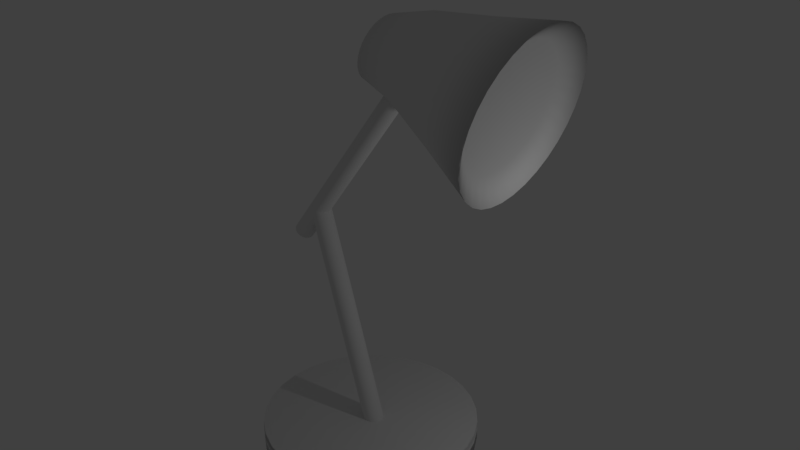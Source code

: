 # Source: Lampe.blend  (saved by Blender 2.78.0; exported with 4.5.12 LTS)
import bpy
from mathutils import Matrix  # noqa: F401  (used for matrix-valued properties, if any)

bpy.ops.wm.read_factory_settings(use_empty=True)
scene = bpy.context.scene
scene.name = 'Scene'

# ---- collections
col_collection_1 = bpy.data.collections.new('Collection 1'); scene.collection.children.link(col_collection_1)

# ---- world
world_world = bpy.data.worlds.new('World'); scene.world = world_world
world_world.color = (0.05088, 0.05088, 0.05088)
world_world.use_sun_shadow = False
world_world.sun_shadow_jitter_overblur = 0.0
world_world.cycles.sampling_method = 'MANUAL'

# ---- lights
light_lamp = bpy.data.lights.new('Lamp', 'POINT')
light_lamp.transmission_factor = 0.0
light_lamp.cutoff_distance = 30.0
light_lamp.energy = 100.0
light_lamp.shadow_buffer_clip_start = 1.001
light_lamp.shadow_soft_size = 0.1
light_lamp.shadow_maximum_resolution = 0.006
light_lamp.use_absolute_resolution = True

# ---- meshes
me_cylinder_002 = bpy.data.meshes.new('Cylinder.002')
me_cylinder_002.from_pydata([(-0.1663, 0.7295, -0.5404), (-0.3445, 1.0, 0.3552), (-0.02395, 0.7155, -0.5404), (-0.1494, 0.9808, 0.3552), (0.1129, 0.6739, -0.5404), (0.03819, 0.9239, 0.3552), (0.239, 0.6065, -0.5404), (0.2111, 0.8315, 0.3552), (0.3496, 0.5158, -0.5404), (0.3626, 0.7071, 0.3552), (0.4403, 0.4053, -0.5404), (0.487, 0.5556, 0.3552), (0.5077, 0.2792, -0.5404), (0.5794, 0.3827, 0.3552), (0.5492, 0.1423, -0.5404), (0.6363, 0.1951, 0.3552), (0.5632, -9.019e-06, -0.5404), (0.6555, -8.93e-06, 0.3552), (0.5492, -0.1423, -0.5404), (0.6363, -0.1951, 0.3552), (0.5077, -0.2792, -0.5404), (0.5794, -0.3827, 0.3552), (0.4403, -0.4053, -0.5404), (0.487, -0.5556, 0.3552), (0.3496, -0.5158, -0.5404), (0.3626, -0.7071, 0.3552), (0.239, -0.6065, -0.5404), (0.2111, -0.8315, 0.3552), (0.1129, -0.674, -0.5404), (0.03819, -0.9239, 0.3552), (-0.02395, -0.7155, -0.5404), (-0.1494, -0.9808, 0.3552), (-0.1663, -0.7295, -0.5404), (-0.3445, -1.0, 0.3552), (-0.3086, -0.7155, -0.5404), (-0.5396, -0.9808, 0.3552), (-0.4454, -0.674, -0.5404), (-0.7272, -0.9239, 0.3552), (-0.5715, -0.6065, -0.5404), (-0.9001, -0.8315, 0.3552), (-0.6821, -0.5158, -0.5404), (-1.052, -0.7071, 0.3552), (-0.7728, -0.4053, -0.5404), (-1.176, -0.5556, 0.3552), (-0.8402, -0.2792, -0.5404), (-1.268, -0.3827, 0.3552), (-0.8817, -0.1423, -0.5404), (-1.325, -0.1951, 0.3552), (-0.8957, -8.37e-06, -0.5404), (-1.344, -8.04e-06, 0.3552), (-0.8817, 0.1423, -0.5404), (-1.325, 0.1951, 0.3552), (-0.8402, 0.2792, -0.5404), (-1.268, 0.3827, 0.3552), (-0.7728, 0.4053, -0.5404), (-1.176, 0.5556, 0.3552), (-0.6821, 0.5158, -0.5404), (-1.052, 0.7071, 0.3552), (-0.5715, 0.6065, -0.5404), (-0.9001, 0.8315, 0.3552), (-0.4454, 0.6739, -0.5404), (-0.7272, 0.9239, 0.3552), (-0.3086, 0.7155, -0.5404), (-0.5396, 0.9808, 0.3552), (-0.06648, 1.398, 1.622), (-0.3445, 1.425, 1.622), (0.2008, 1.317, 1.622), (0.4472, 1.185, 1.622), (0.6632, 1.008, 1.622), (0.8404, 0.7917, 1.622), (0.9721, 0.5453, 1.622), (1.053, 0.278, 1.622), (1.081, -9.001e-06, 1.622), (1.053, -0.278, 1.622), (0.9721, -0.5453, 1.622), (0.8404, -0.7917, 1.622), (0.6632, -1.008, 1.622), (0.4472, -1.185, 1.622), (0.2008, -1.317, 1.622), (-0.06649, -1.398, 1.622), (-0.3445, -1.425, 1.622), (-0.6225, -1.398, 1.622), (-0.8898, -1.317, 1.622), (-1.136, -1.185, 1.622), (-1.352, -1.008, 1.622), (-1.529, -0.7917, 1.622), (-1.661, -0.5453, 1.622), (-1.742, -0.278, 1.622), (-1.77, -7.732e-06, 1.622), (-1.742, 0.278, 1.622), (-1.661, 0.5453, 1.622), (-1.529, 0.7917, 1.622), (-1.352, 1.008, 1.622), (-1.136, 1.185, 1.622), (-0.8898, 1.317, 1.622), (-0.6225, 1.398, 1.622), (0.02996, 1.882, 2.969), (-0.3445, 1.919, 2.969), (0.39, 1.773, 2.969), (0.7219, 1.596, 2.969), (1.013, 1.357, 2.969), (1.251, 1.066, 2.969), (1.429, 0.7345, 2.969), (1.538, 0.3744, 2.969), (1.575, -9.105e-06, 2.969), (1.538, -0.3745, 2.969), (1.429, -0.7345, 2.969), (1.251, -1.066, 2.969), (1.013, -1.357, 2.969), (0.7219, -1.596, 2.969), (0.39, -1.773, 2.969), (0.02996, -1.882, 2.969), (-0.3445, -1.919, 2.969), (-0.7189, -1.882, 2.969), (-1.079, -1.773, 2.969), (-1.411, -1.596, 2.969), (-1.702, -1.357, 2.969), (-1.94, -1.066, 2.969), (-2.118, -0.7345, 2.969), (-2.227, -0.3745, 2.969), (-2.264, -7.397e-06, 2.969), (-2.227, 0.3744, 2.969), (-2.118, 0.7345, 2.969), (-1.94, 1.066, 2.969), (-1.702, 1.357, 2.969), (-1.411, 1.596, 2.969), (-1.079, 1.773, 2.969), (-0.7189, 1.882, 2.969), (-0.0865, 1.396, 2.632), (-0.3641, 1.423, 2.632), (0.1804, 1.315, 2.632), (0.4264, 1.183, 2.632), (0.642, 1.006, 2.632), (0.819, 0.7905, 2.632), (0.9505, 0.5445, 2.632), (1.031, 0.2776, 2.632), (1.059, -8.892e-06, 2.632), (1.031, -0.2776, 2.632), (0.9505, -0.5445, 2.632), (0.819, -0.7905, 2.632), (0.642, -1.006, 2.632), (0.4264, -1.183, 2.632), (0.1804, -1.315, 2.632), (-0.0865, -1.396, 2.632), (-0.3641, -1.423, 2.632), (-0.6417, -1.396, 2.632), (-0.9086, -1.315, 2.632), (-1.155, -1.183, 2.632), (-1.37, -1.006, 2.632), (-1.547, -0.7905, 2.632), (-1.679, -0.5445, 2.632), (-1.76, -0.2776, 2.632), (-1.787, -7.626e-06, 2.632), (-1.76, 0.2776, 2.632), (-1.679, 0.5445, 2.632), (-1.547, 0.7905, 2.632), (-1.37, 1.006, 2.632), (-1.155, 1.183, 2.632), (-0.9086, 1.315, 2.632), (-0.6417, 1.396, 2.632)], [], [(0, 1, 3, 2), (2, 3, 5, 4), (4, 5, 7, 6), (6, 7, 9, 8), (8, 9, 11, 10), (10, 11, 13, 12), (12, 13, 15, 14), (14, 15, 17, 16), (16, 17, 19, 18), (18, 19, 21, 20), (20, 21, 23, 22), (22, 23, 25, 24), (24, 25, 27, 26), (26, 27, 29, 28), (28, 29, 31, 30), (30, 31, 33, 32), (32, 33, 35, 34), (34, 35, 37, 36), (36, 37, 39, 38), (38, 39, 41, 40), (40, 41, 43, 42), (42, 43, 45, 44), (44, 45, 47, 46), (46, 47, 49, 48), (48, 49, 51, 50), (50, 51, 53, 52), (52, 53, 55, 54), (54, 55, 57, 56), (56, 57, 59, 58), (58, 59, 61, 60), (13, 11, 69, 70), (60, 61, 63, 62), (62, 63, 1, 0), (0, 2, 4, 6, 8, 10, 12, 14, 16, 18, 20, 22, 24, 26, 28, 30, 32, 34, 36, 38, 40, 42, 44, 46, 48, 50, 52, 54, 56, 58, 60, 62), (93, 92, 124, 125), (31, 29, 78, 79), (49, 47, 87, 88), (5, 3, 64, 66), (23, 21, 74, 75), (41, 39, 83, 84), (59, 57, 92, 93), (15, 13, 70, 71), (33, 31, 79, 80), (51, 49, 88, 89), (7, 5, 66, 67), (25, 23, 75, 76), (43, 41, 84, 85), (61, 59, 93, 94), (17, 15, 71, 72), (35, 33, 80, 81), (53, 51, 89, 90), (9, 7, 67, 68), (27, 25, 76, 77), (45, 43, 85, 86), (63, 61, 94, 95), (19, 17, 72, 73), (37, 35, 81, 82), (55, 53, 90, 91), (11, 9, 68, 69), (29, 27, 77, 78), (47, 45, 86, 87), (3, 1, 65, 64), (1, 63, 95, 65), (21, 19, 73, 74), (39, 37, 82, 83), (57, 55, 91, 92), (106, 105, 137, 138), (80, 79, 111, 112), (67, 66, 98, 99), (94, 93, 125, 126), (81, 80, 112, 113), (68, 67, 99, 100), (95, 94, 126, 127), (82, 81, 113, 114), (69, 68, 100, 101), (65, 95, 127, 97), (83, 82, 114, 115), (70, 69, 101, 102), (84, 83, 115, 116), (71, 70, 102, 103), (85, 84, 116, 117), (72, 71, 103, 104), (86, 85, 117, 118), (73, 72, 104, 105), (87, 86, 118, 119), (74, 73, 105, 106), (88, 87, 119, 120), (75, 74, 106, 107), (89, 88, 120, 121), (76, 75, 107, 108), (90, 89, 121, 122), (77, 76, 108, 109), (91, 90, 122, 123), (78, 77, 109, 110), (64, 65, 97, 96), (92, 91, 123, 124), (79, 78, 110, 111), (66, 64, 96, 98), (128, 129, 159, 158, 157, 156, 155, 154, 153, 152, 151, 150, 149, 148, 147, 146, 145, 144, 143, 142, 141, 140, 139, 138, 137, 136, 135, 134, 133, 132, 131, 130), (120, 119, 151, 152), (107, 106, 138, 139), (121, 120, 152, 153), (108, 107, 139, 140), (122, 121, 153, 154), (109, 108, 140, 141), (123, 122, 154, 155), (110, 109, 141, 142), (96, 97, 129, 128), (124, 123, 155, 156), (111, 110, 142, 143), (98, 96, 128, 130), (125, 124, 156, 157), (112, 111, 143, 144), (99, 98, 130, 131), (126, 125, 157, 158), (113, 112, 144, 145), (100, 99, 131, 132), (127, 126, 158, 159), (114, 113, 145, 146), (101, 100, 132, 133), (97, 127, 159, 129), (115, 114, 146, 147), (102, 101, 133, 134), (116, 115, 147, 148), (103, 102, 134, 135), (117, 116, 148, 149), (104, 103, 135, 136), (118, 117, 149, 150), (105, 104, 136, 137), (119, 118, 150, 151)])
me_cylinder_002.polygons.foreach_set('use_smooth', [True] * 130)
me_cylinder_002.use_remesh_preserve_volume = False
me_cylinder_002.use_remesh_preserve_attributes = False
me_cylinder_002.use_mirror_vertex_groups = False
me_cylinder_002.update()
me_cylinder_001 = bpy.data.meshes.new('Cylinder.001')
me_cylinder_001.from_pydata([(0.0, 1.0, -1.0), (0.0, 1.0, 1.0), (0.1951, 0.9808, -1.0), (0.1951, 0.9808, 1.0), (0.3827, 0.9239, -1.0), (0.3827, 0.9239, 1.0), (0.5556, 0.8315, -1.0), (0.5556, 0.8315, 1.0), (0.7071, 0.7071, -1.0), (0.7071, 0.7071, 1.0), (0.8315, 0.5556, -1.0), (0.8315, 0.5556, 1.0), (0.9239, 0.3827, -1.0), (0.9239, 0.3827, 1.0), (0.9808, 0.1951, -1.0), (0.9808, 0.1951, 1.0), (1.0, 7.55e-08, -1.0), (1.0, 7.55e-08, 1.0), (0.9808, -0.1951, -1.0), (0.9808, -0.1951, 1.0), (0.9239, -0.3827, -1.0), (0.9239, -0.3827, 1.0), (0.8315, -0.5556, -1.0), (0.8315, -0.5556, 1.0), (0.7071, -0.7071, -1.0), (0.7071, -0.7071, 1.0), (0.5556, -0.8315, -1.0), (0.5556, -0.8315, 1.0), (0.3827, -0.9239, -1.0), (0.3827, -0.9239, 1.0), (0.1951, -0.9808, -1.0), (0.1951, -0.9808, 1.0), (-3.258e-07, -1.0, -1.0), (-3.258e-07, -1.0, 1.0), (-0.1951, -0.9808, -1.0), (-0.1951, -0.9808, 1.0), (-0.3827, -0.9239, -1.0), (-0.3827, -0.9239, 1.0), (-0.5556, -0.8315, -1.0), (-0.5556, -0.8315, 1.0), (-0.7071, -0.7071, -1.0), (-0.7071, -0.7071, 1.0), (-0.8315, -0.5556, -1.0), (-0.8315, -0.5556, 1.0), (-0.9239, -0.3827, -1.0), (-0.9239, -0.3827, 1.0), (-0.9808, -0.1951, -1.0), (-0.9808, -0.1951, 1.0), (-1.0, 9.656e-07, -1.0), (-1.0, 9.656e-07, 1.0), (-0.9808, 0.1951, -1.0), (-0.9808, 0.1951, 1.0), (-0.9239, 0.3827, -1.0), (-0.9239, 0.3827, 1.0), (-0.8315, 0.5556, -1.0), (-0.8315, 0.5556, 1.0), (-0.7071, 0.7071, -1.0), (-0.7071, 0.7071, 1.0), (-0.5556, 0.8315, -1.0), (-0.5556, 0.8315, 1.0), (-0.3827, 0.9239, -1.0), (-0.3827, 0.9239, 1.0), (-0.1951, 0.9808, -1.0), (-0.1951, 0.9808, 1.0)], [], [(0, 1, 3, 2), (2, 3, 5, 4), (4, 5, 7, 6), (6, 7, 9, 8), (8, 9, 11, 10), (10, 11, 13, 12), (12, 13, 15, 14), (14, 15, 17, 16), (16, 17, 19, 18), (18, 19, 21, 20), (20, 21, 23, 22), (22, 23, 25, 24), (24, 25, 27, 26), (26, 27, 29, 28), (28, 29, 31, 30), (30, 31, 33, 32), (32, 33, 35, 34), (34, 35, 37, 36), (36, 37, 39, 38), (38, 39, 41, 40), (40, 41, 43, 42), (42, 43, 45, 44), (44, 45, 47, 46), (46, 47, 49, 48), (48, 49, 51, 50), (50, 51, 53, 52), (52, 53, 55, 54), (54, 55, 57, 56), (56, 57, 59, 58), (58, 59, 61, 60), (3, 1, 63, 61, 59, 57, 55, 53, 51, 49, 47, 45, 43, 41, 39, 37, 35, 33, 31, 29, 27, 25, 23, 21, 19, 17, 15, 13, 11, 9, 7, 5), (60, 61, 63, 62), (62, 63, 1, 0), (0, 2, 4, 6, 8, 10, 12, 14, 16, 18, 20, 22, 24, 26, 28, 30, 32, 34, 36, 38, 40, 42, 44, 46, 48, 50, 52, 54, 56, 58, 60, 62)])
me_cylinder_001.polygons.foreach_set('use_smooth', [True] * 34)
me_cylinder_001.use_remesh_preserve_volume = False
me_cylinder_001.use_remesh_preserve_attributes = False
me_cylinder_001.use_mirror_vertex_groups = False
me_cylinder_001.update()
me_cylinder = bpy.data.meshes.new('Cylinder')
me_cylinder.from_pydata([(0.0, 1.0, -1.0), (0.0, 1.0, 1.0), (0.1951, 0.9808, -1.0), (0.1951, 0.9808, 1.0), (0.3827, 0.9239, -1.0), (0.3827, 0.9239, 1.0), (0.5556, 0.8315, -1.0), (0.5556, 0.8315, 1.0), (0.7071, 0.7071, -1.0), (0.7071, 0.7071, 1.0), (0.8315, 0.5556, -1.0), (0.8315, 0.5556, 1.0), (0.9239, 0.3827, -1.0), (0.9239, 0.3827, 1.0), (0.9808, 0.1951, -1.0), (0.9808, 0.1951, 1.0), (1.0, 7.55e-08, -1.0), (1.0, 7.55e-08, 1.0), (0.9808, -0.1951, -1.0), (0.9808, -0.1951, 1.0), (0.9239, -0.3827, -1.0), (0.9239, -0.3827, 1.0), (0.8315, -0.5556, -1.0), (0.8315, -0.5556, 1.0), (0.7071, -0.7071, -1.0), (0.7071, -0.7071, 1.0), (0.5556, -0.8315, -1.0), (0.5556, -0.8315, 1.0), (0.3827, -0.9239, -1.0), (0.3827, -0.9239, 1.0), (0.1951, -0.9808, -1.0), (0.1951, -0.9808, 1.0), (-3.258e-07, -1.0, -1.0), (-3.258e-07, -1.0, 1.0), (-0.1951, -0.9808, -1.0), (-0.1951, -0.9808, 1.0), (-0.3827, -0.9239, -1.0), (-0.3827, -0.9239, 1.0), (-0.5556, -0.8315, -1.0), (-0.5556, -0.8315, 1.0), (-0.7071, -0.7071, -1.0), (-0.7071, -0.7071, 1.0), (-0.8315, -0.5556, -1.0), (-0.8315, -0.5556, 1.0), (-0.9239, -0.3827, -1.0), (-0.9239, -0.3827, 1.0), (-0.9808, -0.1951, -1.0), (-0.9808, -0.1951, 1.0), (-1.0, 9.656e-07, -1.0), (-1.0, 9.656e-07, 1.0), (-0.9808, 0.1951, -1.0), (-0.9808, 0.1951, 1.0), (-0.9239, 0.3827, -1.0), (-0.9239, 0.3827, 1.0), (-0.8315, 0.5556, -1.0), (-0.8315, 0.5556, 1.0), (-0.7071, 0.7071, -1.0), (-0.7071, 0.7071, 1.0), (-0.5556, 0.8315, -1.0), (-0.5556, 0.8315, 1.0), (-0.3827, 0.9239, -1.0), (-0.3827, 0.9239, 1.0), (-0.1951, 0.9808, -1.0), (-0.1951, 0.9808, 1.0)], [], [(0, 1, 3, 2), (2, 3, 5, 4), (4, 5, 7, 6), (6, 7, 9, 8), (8, 9, 11, 10), (10, 11, 13, 12), (12, 13, 15, 14), (14, 15, 17, 16), (16, 17, 19, 18), (18, 19, 21, 20), (20, 21, 23, 22), (22, 23, 25, 24), (24, 25, 27, 26), (26, 27, 29, 28), (28, 29, 31, 30), (30, 31, 33, 32), (32, 33, 35, 34), (34, 35, 37, 36), (36, 37, 39, 38), (38, 39, 41, 40), (40, 41, 43, 42), (42, 43, 45, 44), (44, 45, 47, 46), (46, 47, 49, 48), (48, 49, 51, 50), (50, 51, 53, 52), (52, 53, 55, 54), (54, 55, 57, 56), (56, 57, 59, 58), (58, 59, 61, 60), (3, 1, 63, 61, 59, 57, 55, 53, 51, 49, 47, 45, 43, 41, 39, 37, 35, 33, 31, 29, 27, 25, 23, 21, 19, 17, 15, 13, 11, 9, 7, 5), (60, 61, 63, 62), (62, 63, 1, 0), (0, 2, 4, 6, 8, 10, 12, 14, 16, 18, 20, 22, 24, 26, 28, 30, 32, 34, 36, 38, 40, 42, 44, 46, 48, 50, 52, 54, 56, 58, 60, 62)])
me_cylinder.polygons.foreach_set('use_smooth', [True] * 34)
me_cylinder.use_remesh_preserve_volume = False
me_cylinder.use_remesh_preserve_attributes = False
me_cylinder.use_mirror_vertex_groups = False
me_cylinder.update()
me_cylinder_003 = bpy.data.meshes.new('Cylinder.003')
me_cylinder_003.from_pydata([(0.0, 1.0, -1.0), (0.0, 1.0, 1.0), (0.1951, 0.9808, -1.0), (0.1951, 0.9808, 1.0), (0.3827, 0.9239, -1.0), (0.3827, 0.9239, 1.0), (0.5556, 0.8315, -1.0), (0.5556, 0.8315, 1.0), (0.7071, 0.7071, -1.0), (0.7071, 0.7071, 1.0), (0.8315, 0.5556, -1.0), (0.8315, 0.5556, 1.0), (0.9239, 0.3827, -1.0), (0.9239, 0.3827, 1.0), (0.9808, 0.1951, -1.0), (0.9808, 0.1951, 1.0), (1.0, 7.55e-08, -1.0), (1.0, 7.55e-08, 1.0), (0.9808, -0.1951, -1.0), (0.9808, -0.1951, 1.0), (0.9239, -0.3827, -1.0), (0.9239, -0.3827, 1.0), (0.8315, -0.5556, -1.0), (0.8315, -0.5556, 1.0), (0.7071, -0.7071, -1.0), (0.7071, -0.7071, 1.0), (0.5556, -0.8315, -1.0), (0.5556, -0.8315, 1.0), (0.3827, -0.9239, -1.0), (0.3827, -0.9239, 1.0), (0.1951, -0.9808, -1.0), (0.1951, -0.9808, 1.0), (-3.258e-07, -1.0, -1.0), (-3.258e-07, -1.0, 1.0), (-0.1951, -0.9808, -1.0), (-0.1951, -0.9808, 1.0), (-0.3827, -0.9239, -1.0), (-0.3827, -0.9239, 1.0), (-0.5556, -0.8315, -1.0), (-0.5556, -0.8315, 1.0), (-0.7071, -0.7071, -1.0), (-0.7071, -0.7071, 1.0), (-0.8315, -0.5556, -1.0), (-0.8315, -0.5556, 1.0), (-0.9239, -0.3827, -1.0), (-0.9239, -0.3827, 1.0), (-0.9808, -0.1951, -1.0), (-0.9808, -0.1951, 1.0), (-1.0, 9.656e-07, -1.0), (-1.0, 9.656e-07, 1.0), (-0.9808, 0.1951, -1.0), (-0.9808, 0.1951, 1.0), (-0.9239, 0.3827, -1.0), (-0.9239, 0.3827, 1.0), (-0.8315, 0.5556, -1.0), (-0.8315, 0.5556, 1.0), (-0.7071, 0.7071, -1.0), (-0.7071, 0.7071, 1.0), (-0.5556, 0.8315, -1.0), (-0.5556, 0.8315, 1.0), (-0.3827, 0.9239, -1.0), (-0.3827, 0.9239, 1.0), (-0.1951, 0.9808, -1.0), (-0.1951, 0.9808, 1.0)], [], [(0, 1, 3, 2), (2, 3, 5, 4), (4, 5, 7, 6), (6, 7, 9, 8), (8, 9, 11, 10), (10, 11, 13, 12), (12, 13, 15, 14), (14, 15, 17, 16), (16, 17, 19, 18), (18, 19, 21, 20), (20, 21, 23, 22), (22, 23, 25, 24), (24, 25, 27, 26), (26, 27, 29, 28), (28, 29, 31, 30), (30, 31, 33, 32), (32, 33, 35, 34), (34, 35, 37, 36), (36, 37, 39, 38), (38, 39, 41, 40), (40, 41, 43, 42), (42, 43, 45, 44), (44, 45, 47, 46), (46, 47, 49, 48), (48, 49, 51, 50), (50, 51, 53, 52), (52, 53, 55, 54), (54, 55, 57, 56), (56, 57, 59, 58), (58, 59, 61, 60), (3, 1, 63, 61, 59, 57, 55, 53, 51, 49, 47, 45, 43, 41, 39, 37, 35, 33, 31, 29, 27, 25, 23, 21, 19, 17, 15, 13, 11, 9, 7, 5), (60, 61, 63, 62), (62, 63, 1, 0), (0, 2, 4, 6, 8, 10, 12, 14, 16, 18, 20, 22, 24, 26, 28, 30, 32, 34, 36, 38, 40, 42, 44, 46, 48, 50, 52, 54, 56, 58, 60, 62)])
me_cylinder_003.polygons.foreach_set('use_smooth', [True] * 34)
me_cylinder_003.use_remesh_preserve_volume = False
me_cylinder_003.use_remesh_preserve_attributes = False
me_cylinder_003.use_mirror_vertex_groups = False
me_cylinder_003.update()

# ---- objects
ob_cylinder_002 = bpy.data.objects.new('Cylinder.002', me_cylinder_002)
ob_cylinder_001 = bpy.data.objects.new('Cylinder.001', me_cylinder_001)
ob_cylinder = bpy.data.objects.new('Cylinder', me_cylinder)
ob_lamp = bpy.data.objects.new('Lamp', light_lamp)
ob_cylinder_003 = bpy.data.objects.new('Cylinder.003', me_cylinder_003)

# ---- transforms, parenting, visibility, modifiers, constraints
ob_cylinder_002.location = (0.9994, 2.983e-05, 9.744)
ob_cylinder_002.rotation_euler = (-6.099e-07, 1.801, -4.686e-07)
ob_cylinder_002.scale = (1.065, 1.065, 1.065)
ob_cylinder_002.lineart.crease_threshold = 0.0
ob_cylinder_001.location = (-0.665, 6.002e-05, 2.817)
ob_cylinder_001.rotation_euler = (7.655e-09, -0.2875, -5.288e-08)
ob_cylinder_001.scale = (0.2427, 0.2527, 2.975)
ob_cylinder_001.lineart.crease_threshold = 0.0
ob_cylinder.location = (0.0, 0.0, 0.0)
ob_cylinder.scale = (2.704, 2.704, 0.2546)
ob_cylinder.lineart.crease_threshold = 0.0
ob_lamp.location = (6.809, 1.005, 5.904)
ob_lamp.rotation_euler = (0.6503, 0.05522, 1.866)
ob_lamp.lock_rotations_4d = False
ob_lamp.empty_display_type = 'ARROWS'
ob_lamp.color = (0.0, 0.0, 0.0, 0.0)
ob_lamp.lineart.crease_threshold = 0.0
ob_cylinder_003.location = (-0.2515, 0.0001897, 7.45)
ob_cylinder_003.rotation_euler = (3.975e-08, 0.6127, 1.257e-07)
ob_cylinder_003.scale = (0.2342, 0.2527, 3.17)
ob_cylinder_003.lineart.crease_threshold = 0.0

# ---- collection membership
col_collection_1.objects.link(ob_cylinder_002)
col_collection_1.objects.link(ob_cylinder_001)
col_collection_1.objects.link(ob_cylinder)
col_collection_1.objects.link(ob_lamp)
col_collection_1.objects.link(ob_cylinder_003)

# ---- scene / render settings (as saved in the file)
scene.frame_start = 1; scene.frame_end = 250; scene.frame_set(1)
scene.render.engine = 'BLENDER_EEVEE_NEXT'
scene.render.resolution_percentage = 50
scene.render.dither_intensity = 0.0
scene.cycles.use_denoising = False
scene.cycles.samples = 128
scene.cycles.sampling_pattern = 'TABULATED_SOBOL'
scene.cycles.light_sampling_threshold = 0.0
scene.cycles.use_adaptive_sampling = False
scene.cycles.use_light_tree = False
scene.cycles.blur_glossy = 0.0
scene.cycles.sample_clamp_indirect = 0.0
scene.view_settings.view_transform = 'Standard'
bpy.context.view_layer.update()

# ---- added for rendering (the .blend has no active camera): camera
cam_auto = bpy.data.cameras.new('AutoCamera')
cam_auto.lens = 50.0
cam_auto.sensor_width = 36.0
cam_auto.clip_end = 1000.0
ob_auto_camera = bpy.data.objects.new('AutoCamera', cam_auto)
scene.collection.objects.link(ob_auto_camera)
ob_auto_camera.location = (15.2557, -17.1523, 17.4188)
ob_auto_camera.rotation_euler = (1.09748, -7.21219e-08, 0.694738)
scene.camera = ob_auto_camera
bpy.context.view_layer.update()
